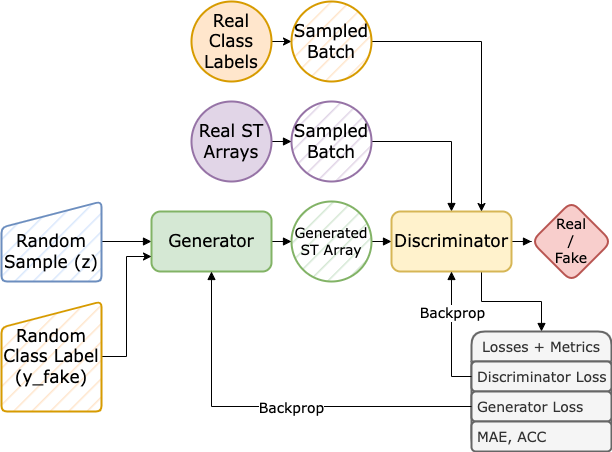

The diagram above was exported from draw.io. Its source (the exported page's mxGraphModel, read from the mxfile embedded in the PNG):
<mxGraphModel dx="1263" dy="822" grid="1" gridSize="10" guides="1" tooltips="1" connect="1" arrows="1" fold="1" page="1" pageScale="1" pageWidth="850" pageHeight="1100" math="0" shadow="0">
  <root>
    <mxCell id="0" />
    <mxCell id="1" parent="0" />
    <mxCell id="4Wn9az_s-iabZO2QZkr5-7" value="" style="edgeStyle=orthogonalEdgeStyle;rounded=0;orthogonalLoop=1;jettySize=auto;html=1;fontFamily=Verdana;fontSize=17;endArrow=block;endFill=1;" parent="1" source="4Wn9az_s-iabZO2QZkr5-4" target="4Wn9az_s-iabZO2QZkr5-5" edge="1">
      <mxGeometry relative="1" as="geometry" />
    </mxCell>
    <mxCell id="4Wn9az_s-iabZO2QZkr5-4" value="&lt;font style=&quot;font-size: 17px;&quot;&gt;Real ST Arrays&lt;/font&gt;" style="ellipse;whiteSpace=wrap;html=1;aspect=fixed;fillStyle=auto;fontFamily=Verdana;fillColor=#e1d5e7;strokeColor=#9673a6;strokeWidth=2;" parent="1" vertex="1">
      <mxGeometry x="240" y="340" width="80" height="80" as="geometry" />
    </mxCell>
    <mxCell id="4Wn9az_s-iabZO2QZkr5-16" style="edgeStyle=orthogonalEdgeStyle;rounded=0;orthogonalLoop=1;jettySize=auto;html=1;exitX=1;exitY=0.5;exitDx=0;exitDy=0;entryX=0.5;entryY=0;entryDx=0;entryDy=0;fontFamily=Verdana;fontSize=14;endArrow=block;endFill=1;" parent="1" source="4Wn9az_s-iabZO2QZkr5-5" target="4Wn9az_s-iabZO2QZkr5-14" edge="1">
      <mxGeometry relative="1" as="geometry" />
    </mxCell>
    <mxCell id="4Wn9az_s-iabZO2QZkr5-5" value="&lt;font style=&quot;font-size: 17px;&quot;&gt;Sampled Batch&lt;/font&gt;" style="ellipse;whiteSpace=wrap;html=1;aspect=fixed;fillStyle=hatch;fontFamily=Verdana;fillColor=#e1d5e7;strokeColor=#9673a6;strokeWidth=2;" parent="1" vertex="1">
      <mxGeometry x="340" y="340" width="80" height="80" as="geometry" />
    </mxCell>
    <mxCell id="4Wn9az_s-iabZO2QZkr5-11" value="" style="edgeStyle=orthogonalEdgeStyle;rounded=0;orthogonalLoop=1;jettySize=auto;html=1;fontFamily=Verdana;fontSize=17;endArrow=block;endFill=1;" parent="1" source="4Wn9az_s-iabZO2QZkr5-8" target="4Wn9az_s-iabZO2QZkr5-10" edge="1">
      <mxGeometry relative="1" as="geometry" />
    </mxCell>
    <mxCell id="4Wn9az_s-iabZO2QZkr5-8" value="&lt;br&gt;Random Sample (z)" style="html=1;strokeWidth=2;shape=manualInput;whiteSpace=wrap;rounded=1;size=26;arcSize=11;fillStyle=hatch;fontFamily=Verdana;fontSize=17;fillColor=#dae8fc;strokeColor=#6c8ebf;" parent="1" vertex="1">
      <mxGeometry x="50" y="440" width="100" height="80" as="geometry" />
    </mxCell>
    <mxCell id="4Wn9az_s-iabZO2QZkr5-13" value="" style="edgeStyle=orthogonalEdgeStyle;rounded=0;orthogonalLoop=1;jettySize=auto;html=1;fontFamily=Verdana;fontSize=14;endArrow=block;endFill=1;" parent="1" source="4Wn9az_s-iabZO2QZkr5-10" target="4Wn9az_s-iabZO2QZkr5-12" edge="1">
      <mxGeometry relative="1" as="geometry" />
    </mxCell>
    <mxCell id="4Wn9az_s-iabZO2QZkr5-10" value="Generator" style="rounded=1;whiteSpace=wrap;html=1;fillStyle=auto;strokeWidth=2;fontFamily=Verdana;fontSize=17;fillColor=#d5e8d4;strokeColor=#82b366;" parent="1" vertex="1">
      <mxGeometry x="200" y="450" width="120" height="60" as="geometry" />
    </mxCell>
    <mxCell id="4Wn9az_s-iabZO2QZkr5-15" value="" style="edgeStyle=orthogonalEdgeStyle;rounded=0;orthogonalLoop=1;jettySize=auto;html=1;fontFamily=Verdana;fontSize=14;endArrow=block;endFill=1;" parent="1" source="4Wn9az_s-iabZO2QZkr5-12" target="4Wn9az_s-iabZO2QZkr5-14" edge="1">
      <mxGeometry relative="1" as="geometry" />
    </mxCell>
    <mxCell id="4Wn9az_s-iabZO2QZkr5-12" value="Generated ST Array" style="ellipse;whiteSpace=wrap;html=1;aspect=fixed;rounded=1;fillStyle=hatch;strokeWidth=2;fontFamily=Verdana;fontSize=14;fillColor=#d5e8d4;strokeColor=#82b366;" parent="1" vertex="1">
      <mxGeometry x="340" y="440" width="80" height="80" as="geometry" />
    </mxCell>
    <mxCell id="4Wn9az_s-iabZO2QZkr5-18" value="" style="edgeStyle=orthogonalEdgeStyle;rounded=0;orthogonalLoop=1;jettySize=auto;html=1;fontFamily=Verdana;fontSize=14;endArrow=block;endFill=1;" parent="1" source="4Wn9az_s-iabZO2QZkr5-14" target="4Wn9az_s-iabZO2QZkr5-17" edge="1">
      <mxGeometry relative="1" as="geometry" />
    </mxCell>
    <mxCell id="4Wn9az_s-iabZO2QZkr5-25" style="edgeStyle=orthogonalEdgeStyle;rounded=0;orthogonalLoop=1;jettySize=auto;html=1;exitX=0.75;exitY=1;exitDx=0;exitDy=0;entryX=0.5;entryY=0;entryDx=0;entryDy=0;fontFamily=Verdana;fontSize=14;endArrow=block;endFill=1;" parent="1" source="4Wn9az_s-iabZO2QZkr5-14" target="4Wn9az_s-iabZO2QZkr5-19" edge="1">
      <mxGeometry relative="1" as="geometry" />
    </mxCell>
    <mxCell id="4Wn9az_s-iabZO2QZkr5-14" value="Discriminator" style="rounded=1;whiteSpace=wrap;html=1;fillStyle=auto;strokeWidth=2;fontFamily=Verdana;fontSize=17;fillColor=#fff2cc;strokeColor=#d6b656;" parent="1" vertex="1">
      <mxGeometry x="440" y="450" width="120" height="60" as="geometry" />
    </mxCell>
    <mxCell id="4Wn9az_s-iabZO2QZkr5-17" value="Real &lt;br&gt;/ &lt;br&gt;Fake" style="rhombus;whiteSpace=wrap;html=1;rounded=1;fillStyle=auto;strokeWidth=2;fontFamily=Verdana;fontSize=14;fillColor=#f8cecc;strokeColor=#b85450;" parent="1" vertex="1">
      <mxGeometry x="580" y="440" width="80" height="80" as="geometry" />
    </mxCell>
    <mxCell id="4Wn9az_s-iabZO2QZkr5-19" value="Losses + Metrics" style="swimlane;fontStyle=0;childLayout=stackLayout;horizontal=1;startSize=30;horizontalStack=0;resizeParent=1;resizeParentMax=0;resizeLast=0;collapsible=1;marginBottom=0;rounded=1;fillStyle=auto;strokeWidth=2;fontFamily=Verdana;fontSize=14;fillColor=#f5f5f5;fontColor=#333333;strokeColor=#666666;" parent="1" vertex="1">
      <mxGeometry x="520" y="570" width="140" height="120" as="geometry" />
    </mxCell>
    <mxCell id="4Wn9az_s-iabZO2QZkr5-20" value="Discriminator Loss" style="text;strokeColor=#666666;fillColor=#f5f5f5;align=left;verticalAlign=middle;spacingLeft=4;spacingRight=4;overflow=hidden;points=[[0,0.5],[1,0.5]];portConstraint=eastwest;rotatable=0;rounded=1;fillStyle=auto;strokeWidth=2;fontFamily=Verdana;fontSize=14;fontColor=#333333;" parent="4Wn9az_s-iabZO2QZkr5-19" vertex="1">
      <mxGeometry y="30" width="140" height="30" as="geometry" />
    </mxCell>
    <mxCell id="4Wn9az_s-iabZO2QZkr5-21" value="Generator Loss" style="text;strokeColor=#666666;fillColor=#f5f5f5;align=left;verticalAlign=middle;spacingLeft=4;spacingRight=4;overflow=hidden;points=[[0,0.5],[1,0.5]];portConstraint=eastwest;rotatable=0;rounded=1;fillStyle=auto;strokeWidth=2;fontFamily=Verdana;fontSize=14;fontColor=#333333;" parent="4Wn9az_s-iabZO2QZkr5-19" vertex="1">
      <mxGeometry y="60" width="140" height="30" as="geometry" />
    </mxCell>
    <mxCell id="4Wn9az_s-iabZO2QZkr5-22" value="MAE, ACC" style="text;strokeColor=#666666;fillColor=#f5f5f5;align=left;verticalAlign=middle;spacingLeft=4;spacingRight=4;overflow=hidden;points=[[0,0.5],[1,0.5]];portConstraint=eastwest;rotatable=0;rounded=1;fillStyle=auto;strokeWidth=2;fontFamily=Verdana;fontSize=14;fontColor=#333333;" parent="4Wn9az_s-iabZO2QZkr5-19" vertex="1">
      <mxGeometry y="90" width="140" height="30" as="geometry" />
    </mxCell>
    <mxCell id="4Wn9az_s-iabZO2QZkr5-26" style="edgeStyle=orthogonalEdgeStyle;rounded=0;orthogonalLoop=1;jettySize=auto;html=1;exitX=0;exitY=0.5;exitDx=0;exitDy=0;entryX=0.5;entryY=1;entryDx=0;entryDy=0;fontFamily=Verdana;fontSize=14;endArrow=block;endFill=1;" parent="1" source="4Wn9az_s-iabZO2QZkr5-20" target="4Wn9az_s-iabZO2QZkr5-14" edge="1">
      <mxGeometry relative="1" as="geometry" />
    </mxCell>
    <mxCell id="4Wn9az_s-iabZO2QZkr5-27" value="Backprop" style="edgeLabel;html=1;align=center;verticalAlign=middle;resizable=0;points=[];fontSize=14;fontFamily=Verdana;" parent="4Wn9az_s-iabZO2QZkr5-26" connectable="0" vertex="1">
      <mxGeometry x="0.4315" relative="1" as="geometry">
        <mxPoint y="5" as="offset" />
      </mxGeometry>
    </mxCell>
    <mxCell id="4Wn9az_s-iabZO2QZkr5-28" style="edgeStyle=orthogonalEdgeStyle;rounded=0;orthogonalLoop=1;jettySize=auto;html=1;exitX=0;exitY=0.5;exitDx=0;exitDy=0;entryX=0.5;entryY=1;entryDx=0;entryDy=0;fontFamily=Verdana;fontSize=14;endArrow=block;endFill=1;" parent="1" source="4Wn9az_s-iabZO2QZkr5-21" target="4Wn9az_s-iabZO2QZkr5-10" edge="1">
      <mxGeometry relative="1" as="geometry" />
    </mxCell>
    <mxCell id="4Wn9az_s-iabZO2QZkr5-29" value="Backprop" style="edgeLabel;html=1;align=center;verticalAlign=middle;resizable=0;points=[];fontSize=14;fontFamily=Verdana;" parent="4Wn9az_s-iabZO2QZkr5-28" connectable="0" vertex="1">
      <mxGeometry x="-0.0848" y="1" relative="1" as="geometry">
        <mxPoint as="offset" />
      </mxGeometry>
    </mxCell>
    <mxCell id="lU2VRfrDy1v_iWK_NOwe-2" style="edgeStyle=orthogonalEdgeStyle;rounded=0;orthogonalLoop=1;jettySize=auto;html=1;exitX=1;exitY=0.5;exitDx=0;exitDy=0;entryX=0;entryY=0.75;entryDx=0;entryDy=0;" edge="1" parent="1" source="lU2VRfrDy1v_iWK_NOwe-1" target="4Wn9az_s-iabZO2QZkr5-10">
      <mxGeometry relative="1" as="geometry" />
    </mxCell>
    <mxCell id="lU2VRfrDy1v_iWK_NOwe-1" value="Random Class Label (y_fake)" style="html=1;strokeWidth=2;shape=manualInput;whiteSpace=wrap;rounded=1;size=26;arcSize=11;fillStyle=hatch;fontFamily=Verdana;fontSize=17;fillColor=#ffe6cc;strokeColor=#d79b00;" vertex="1" parent="1">
      <mxGeometry x="50" y="540" width="100" height="110" as="geometry" />
    </mxCell>
    <mxCell id="lU2VRfrDy1v_iWK_NOwe-5" style="edgeStyle=orthogonalEdgeStyle;rounded=0;orthogonalLoop=1;jettySize=auto;html=1;exitX=1;exitY=0.5;exitDx=0;exitDy=0;entryX=0;entryY=0.5;entryDx=0;entryDy=0;" edge="1" parent="1" source="lU2VRfrDy1v_iWK_NOwe-3" target="lU2VRfrDy1v_iWK_NOwe-4">
      <mxGeometry relative="1" as="geometry" />
    </mxCell>
    <mxCell id="lU2VRfrDy1v_iWK_NOwe-3" value="&lt;font style=&quot;font-size: 17px;&quot;&gt;Real Class Labels&lt;/font&gt;" style="ellipse;whiteSpace=wrap;html=1;aspect=fixed;fillStyle=auto;fontFamily=Verdana;fillColor=#ffe6cc;strokeColor=#d79b00;strokeWidth=2;" vertex="1" parent="1">
      <mxGeometry x="240" y="240" width="80" height="80" as="geometry" />
    </mxCell>
    <mxCell id="lU2VRfrDy1v_iWK_NOwe-6" style="edgeStyle=orthogonalEdgeStyle;rounded=0;orthogonalLoop=1;jettySize=auto;html=1;exitX=1;exitY=0.5;exitDx=0;exitDy=0;entryX=0.75;entryY=0;entryDx=0;entryDy=0;" edge="1" parent="1" source="lU2VRfrDy1v_iWK_NOwe-4" target="4Wn9az_s-iabZO2QZkr5-14">
      <mxGeometry relative="1" as="geometry" />
    </mxCell>
    <mxCell id="lU2VRfrDy1v_iWK_NOwe-4" value="&lt;font style=&quot;font-size: 17px;&quot;&gt;Sampled Batch&lt;/font&gt;" style="ellipse;whiteSpace=wrap;html=1;aspect=fixed;fillStyle=hatch;fontFamily=Verdana;fillColor=#ffe6cc;strokeColor=#d79b00;strokeWidth=2;" vertex="1" parent="1">
      <mxGeometry x="340" y="240" width="80" height="80" as="geometry" />
    </mxCell>
  </root>
</mxGraphModel>